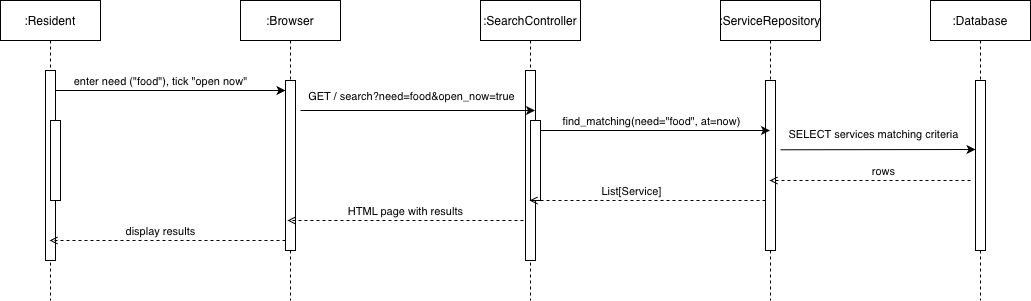

The diagram above was exported from draw.io. Its source (the exported page's mxGraphModel, read from the mxfile embedded in the PNG):
<mxGraphModel dx="1099" dy="807" grid="1" gridSize="10" guides="1" tooltips="1" connect="1" arrows="1" fold="1" page="1" pageScale="1" pageWidth="850" pageHeight="1100" math="0" shadow="0">
  <root>
    <mxCell id="0" />
    <mxCell id="1" parent="0" />
    <mxCell id="aM9ryv3xv72pqoxQDRHE-1" parent="1" style="shape=umlLifeline;perimeter=lifelinePerimeter;whiteSpace=wrap;html=1;container=0;dropTarget=0;collapsible=0;recursiveResize=0;outlineConnect=0;portConstraint=eastwest;newEdgeStyle={&quot;edgeStyle&quot;:&quot;elbowEdgeStyle&quot;,&quot;elbow&quot;:&quot;vertical&quot;,&quot;curved&quot;:0,&quot;rounded&quot;:0};" value=":Resident" vertex="1">
      <mxGeometry height="300" width="100" x="20" y="40" as="geometry" />
    </mxCell>
    <mxCell id="aM9ryv3xv72pqoxQDRHE-2" parent="aM9ryv3xv72pqoxQDRHE-1" style="html=1;points=[];perimeter=orthogonalPerimeter;outlineConnect=0;targetShapes=umlLifeline;portConstraint=eastwest;newEdgeStyle={&quot;edgeStyle&quot;:&quot;elbowEdgeStyle&quot;,&quot;elbow&quot;:&quot;vertical&quot;,&quot;curved&quot;:0,&quot;rounded&quot;:0};" value="" vertex="1">
      <mxGeometry height="190" width="10" x="45" y="70" as="geometry" />
    </mxCell>
    <mxCell id="aM9ryv3xv72pqoxQDRHE-4" parent="aM9ryv3xv72pqoxQDRHE-1" style="html=1;points=[];perimeter=orthogonalPerimeter;outlineConnect=0;targetShapes=umlLifeline;portConstraint=eastwest;newEdgeStyle={&quot;edgeStyle&quot;:&quot;elbowEdgeStyle&quot;,&quot;elbow&quot;:&quot;vertical&quot;,&quot;curved&quot;:0,&quot;rounded&quot;:0};" value="" vertex="1">
      <mxGeometry height="80" width="10" x="50" y="120" as="geometry" />
    </mxCell>
    <mxCell id="aM9ryv3xv72pqoxQDRHE-5" parent="1" style="shape=umlLifeline;perimeter=lifelinePerimeter;whiteSpace=wrap;html=1;container=0;dropTarget=0;collapsible=0;recursiveResize=0;outlineConnect=0;portConstraint=eastwest;newEdgeStyle={&quot;edgeStyle&quot;:&quot;elbowEdgeStyle&quot;,&quot;elbow&quot;:&quot;vertical&quot;,&quot;curved&quot;:0,&quot;rounded&quot;:0};" value=":Browser" vertex="1">
      <mxGeometry height="300" width="100" x="260" y="40" as="geometry" />
    </mxCell>
    <mxCell id="aM9ryv3xv72pqoxQDRHE-6" parent="aM9ryv3xv72pqoxQDRHE-5" style="html=1;points=[];perimeter=orthogonalPerimeter;outlineConnect=0;targetShapes=umlLifeline;portConstraint=eastwest;newEdgeStyle={&quot;edgeStyle&quot;:&quot;elbowEdgeStyle&quot;,&quot;elbow&quot;:&quot;vertical&quot;,&quot;curved&quot;:0,&quot;rounded&quot;:0};" value="" vertex="1">
      <mxGeometry height="170" width="10" x="45" y="80" as="geometry" />
    </mxCell>
    <mxCell id="orxlSoVtWpr03QxE5V0t-1" parent="1" style="shape=umlLifeline;perimeter=lifelinePerimeter;whiteSpace=wrap;html=1;container=0;dropTarget=0;collapsible=0;recursiveResize=0;outlineConnect=0;portConstraint=eastwest;newEdgeStyle={&quot;edgeStyle&quot;:&quot;elbowEdgeStyle&quot;,&quot;elbow&quot;:&quot;vertical&quot;,&quot;curved&quot;:0,&quot;rounded&quot;:0};" value=":ServiceRepository" vertex="1">
      <mxGeometry height="300" width="100" x="740" y="40" as="geometry" />
    </mxCell>
    <mxCell id="orxlSoVtWpr03QxE5V0t-2" parent="orxlSoVtWpr03QxE5V0t-1" style="html=1;points=[];perimeter=orthogonalPerimeter;outlineConnect=0;targetShapes=umlLifeline;portConstraint=eastwest;newEdgeStyle={&quot;edgeStyle&quot;:&quot;elbowEdgeStyle&quot;,&quot;elbow&quot;:&quot;vertical&quot;,&quot;curved&quot;:0,&quot;rounded&quot;:0};" value="" vertex="1">
      <mxGeometry height="170" width="10" x="45" y="80" as="geometry" />
    </mxCell>
    <mxCell id="orxlSoVtWpr03QxE5V0t-3" parent="1" style="shape=umlLifeline;perimeter=lifelinePerimeter;whiteSpace=wrap;html=1;container=0;dropTarget=0;collapsible=0;recursiveResize=0;outlineConnect=0;portConstraint=eastwest;newEdgeStyle={&quot;edgeStyle&quot;:&quot;elbowEdgeStyle&quot;,&quot;elbow&quot;:&quot;vertical&quot;,&quot;curved&quot;:0,&quot;rounded&quot;:0};" value=":SearchController" vertex="1">
      <mxGeometry height="300" width="100" x="500" y="40" as="geometry" />
    </mxCell>
    <mxCell id="orxlSoVtWpr03QxE5V0t-4" parent="orxlSoVtWpr03QxE5V0t-3" style="html=1;points=[];perimeter=orthogonalPerimeter;outlineConnect=0;targetShapes=umlLifeline;portConstraint=eastwest;newEdgeStyle={&quot;edgeStyle&quot;:&quot;elbowEdgeStyle&quot;,&quot;elbow&quot;:&quot;vertical&quot;,&quot;curved&quot;:0,&quot;rounded&quot;:0};" value="" vertex="1">
      <mxGeometry height="190" width="10" x="45" y="70" as="geometry" />
    </mxCell>
    <mxCell id="orxlSoVtWpr03QxE5V0t-6" parent="orxlSoVtWpr03QxE5V0t-3" style="html=1;points=[];perimeter=orthogonalPerimeter;outlineConnect=0;targetShapes=umlLifeline;portConstraint=eastwest;newEdgeStyle={&quot;edgeStyle&quot;:&quot;elbowEdgeStyle&quot;,&quot;elbow&quot;:&quot;vertical&quot;,&quot;curved&quot;:0,&quot;rounded&quot;:0};" value="" vertex="1">
      <mxGeometry height="80" width="10" x="50" y="120" as="geometry" />
    </mxCell>
    <mxCell id="orxlSoVtWpr03QxE5V0t-7" parent="1" style="shape=umlLifeline;perimeter=lifelinePerimeter;whiteSpace=wrap;html=1;container=0;dropTarget=0;collapsible=0;recursiveResize=0;outlineConnect=0;portConstraint=eastwest;newEdgeStyle={&quot;edgeStyle&quot;:&quot;elbowEdgeStyle&quot;,&quot;elbow&quot;:&quot;vertical&quot;,&quot;curved&quot;:0,&quot;rounded&quot;:0};" value=":Database" vertex="1">
      <mxGeometry height="300" width="100" x="950" y="40" as="geometry" />
    </mxCell>
    <mxCell id="orxlSoVtWpr03QxE5V0t-8" parent="orxlSoVtWpr03QxE5V0t-7" style="html=1;points=[];perimeter=orthogonalPerimeter;outlineConnect=0;targetShapes=umlLifeline;portConstraint=eastwest;newEdgeStyle={&quot;edgeStyle&quot;:&quot;elbowEdgeStyle&quot;,&quot;elbow&quot;:&quot;vertical&quot;,&quot;curved&quot;:0,&quot;rounded&quot;:0};" value="" vertex="1">
      <mxGeometry height="170" width="10" x="45" y="80" as="geometry" />
    </mxCell>
    <mxCell id="orxlSoVtWpr03QxE5V0t-9" edge="1" parent="1" style="edgeStyle=elbowEdgeStyle;rounded=0;orthogonalLoop=1;jettySize=auto;html=1;elbow=vertical;curved=0;" value="">
      <mxGeometry relative="1" as="geometry">
        <mxPoint x="75.5" y="130" as="sourcePoint" />
        <mxPoint x="305" y="130" as="targetPoint" />
      </mxGeometry>
    </mxCell>
    <mxCell id="orxlSoVtWpr03QxE5V0t-10" connectable="0" parent="orxlSoVtWpr03QxE5V0t-9" style="edgeLabel;html=1;align=center;verticalAlign=middle;resizable=0;points=[];" value="enter need (&quot;food&quot;), tick &quot;open now&quot;" vertex="1">
      <mxGeometry relative="1" x="0.0909" as="geometry">
        <mxPoint x="-21" y="-10" as="offset" />
      </mxGeometry>
    </mxCell>
    <mxCell id="orxlSoVtWpr03QxE5V0t-11" edge="1" parent="1" style="edgeStyle=elbowEdgeStyle;rounded=0;orthogonalLoop=1;jettySize=auto;html=1;elbow=vertical;curved=0;">
      <mxGeometry relative="1" as="geometry">
        <mxPoint x="320" y="150" as="sourcePoint" />
        <mxPoint x="554.5" y="150" as="targetPoint" />
      </mxGeometry>
    </mxCell>
    <mxCell id="orxlSoVtWpr03QxE5V0t-12" connectable="0" parent="orxlSoVtWpr03QxE5V0t-11" style="edgeLabel;html=1;align=center;verticalAlign=middle;resizable=0;points=[];" value="GET / search?need=food&amp;amp;open_now=true" vertex="1">
      <mxGeometry relative="1" x="-0.1005" as="geometry">
        <mxPoint x="5" y="-15" as="offset" />
      </mxGeometry>
    </mxCell>
    <mxCell id="orxlSoVtWpr03QxE5V0t-13" edge="1" parent="1" style="edgeStyle=elbowEdgeStyle;rounded=0;orthogonalLoop=1;jettySize=auto;html=1;elbow=vertical;curved=0;">
      <mxGeometry relative="1" as="geometry">
        <mxPoint x="560" y="170" as="sourcePoint" />
        <mxPoint x="789.5" y="170" as="targetPoint" />
      </mxGeometry>
    </mxCell>
    <mxCell id="orxlSoVtWpr03QxE5V0t-14" connectable="0" parent="orxlSoVtWpr03QxE5V0t-13" style="edgeLabel;html=1;align=center;verticalAlign=middle;resizable=0;points=[];" value="find_matching(need=&quot;food&quot;, at=now)" vertex="1">
      <mxGeometry relative="1" x="-0.1598" y="-2" as="geometry">
        <mxPoint x="14" y="-12" as="offset" />
      </mxGeometry>
    </mxCell>
    <mxCell id="orxlSoVtWpr03QxE5V0t-15" edge="1" parent="1" style="edgeStyle=elbowEdgeStyle;rounded=0;orthogonalLoop=1;jettySize=auto;html=1;elbow=vertical;curved=0;" target="orxlSoVtWpr03QxE5V0t-8" value="">
      <mxGeometry relative="1" as="geometry">
        <mxPoint x="800" y="189.28428571428577" as="sourcePoint" />
        <mxPoint x="990" y="189" as="targetPoint" />
      </mxGeometry>
    </mxCell>
    <mxCell id="orxlSoVtWpr03QxE5V0t-16" connectable="0" parent="orxlSoVtWpr03QxE5V0t-15" style="edgeLabel;html=1;align=center;verticalAlign=middle;resizable=0;points=[];" value="SELECT services matching criteria" vertex="1">
      <mxGeometry relative="1" x="0.1759" y="1" as="geometry">
        <mxPoint x="-22" y="-15" as="offset" />
      </mxGeometry>
    </mxCell>
    <mxCell id="orxlSoVtWpr03QxE5V0t-19" edge="1" parent="1" style="edgeStyle=elbowEdgeStyle;rounded=0;orthogonalLoop=1;jettySize=auto;html=1;elbow=vertical;curved=0;dashed=1;endArrow=open;endFill=0;">
      <mxGeometry relative="1" as="geometry">
        <mxPoint x="990" y="220" as="sourcePoint" />
        <mxPoint x="789.0714285714284" y="220.00428571428577" as="targetPoint" />
      </mxGeometry>
    </mxCell>
    <mxCell id="orxlSoVtWpr03QxE5V0t-20" connectable="0" parent="orxlSoVtWpr03QxE5V0t-19" style="edgeLabel;html=1;align=center;verticalAlign=middle;resizable=0;points=[];" value="rows" vertex="1">
      <mxGeometry relative="1" x="0.3653" as="geometry">
        <mxPoint x="49" y="-10" as="offset" />
      </mxGeometry>
    </mxCell>
    <mxCell id="orxlSoVtWpr03QxE5V0t-21" edge="1" parent="1" style="edgeStyle=elbowEdgeStyle;rounded=0;orthogonalLoop=1;jettySize=auto;html=1;elbow=vertical;curved=0;dashed=1;endArrow=open;endFill=0;">
      <mxGeometry relative="1" as="geometry">
        <mxPoint x="785" y="240.00428571428577" as="sourcePoint" />
        <mxPoint x="549.0714285714284" y="240.00428571428577" as="targetPoint" />
      </mxGeometry>
    </mxCell>
    <mxCell id="orxlSoVtWpr03QxE5V0t-22" connectable="0" parent="orxlSoVtWpr03QxE5V0t-21" style="edgeLabel;html=1;align=center;verticalAlign=middle;resizable=0;points=[];" value="List[Service]" vertex="1">
      <mxGeometry relative="1" x="0.2631" y="3" as="geometry">
        <mxPoint x="14" y="-13" as="offset" />
      </mxGeometry>
    </mxCell>
    <mxCell id="orxlSoVtWpr03QxE5V0t-23" edge="1" parent="1" style="edgeStyle=elbowEdgeStyle;rounded=0;orthogonalLoop=1;jettySize=auto;html=1;elbow=vertical;curved=0;dashed=1;endArrow=open;endFill=0;">
      <mxGeometry relative="1" as="geometry">
        <mxPoint x="542.93" y="260.0042857142858" as="sourcePoint" />
        <mxPoint x="307.00142857142845" y="260.0042857142858" as="targetPoint" />
      </mxGeometry>
    </mxCell>
    <mxCell id="orxlSoVtWpr03QxE5V0t-24" connectable="0" parent="orxlSoVtWpr03QxE5V0t-23" style="edgeLabel;html=1;align=center;verticalAlign=middle;resizable=0;points=[];" value="HTML page with results" vertex="1">
      <mxGeometry relative="1" x="0.3909" y="1" as="geometry">
        <mxPoint x="46" y="-11" as="offset" />
      </mxGeometry>
    </mxCell>
    <mxCell id="orxlSoVtWpr03QxE5V0t-25" edge="1" parent="1" style="edgeStyle=elbowEdgeStyle;rounded=0;orthogonalLoop=1;jettySize=auto;html=1;elbow=vertical;curved=0;dashed=1;endArrow=open;endFill=0;">
      <mxGeometry relative="1" as="geometry">
        <mxPoint x="305" y="280.0042857142858" as="sourcePoint" />
        <mxPoint x="69.07142857142867" y="280.0042857142858" as="targetPoint" />
      </mxGeometry>
    </mxCell>
    <mxCell id="orxlSoVtWpr03QxE5V0t-26" connectable="0" parent="orxlSoVtWpr03QxE5V0t-25" style="edgeLabel;html=1;align=center;verticalAlign=middle;resizable=0;points=[];" value="display results" vertex="1">
      <mxGeometry relative="1" x="0.3115" y="4" as="geometry">
        <mxPoint x="29" y="-14" as="offset" />
      </mxGeometry>
    </mxCell>
  </root>
</mxGraphModel>